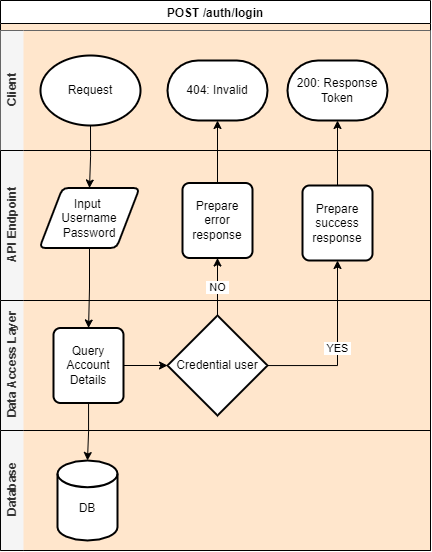

The diagram above was exported from draw.io. Its source (the exported page's mxGraphModel, read from the mxfile embedded in the PNG):
<mxGraphModel dx="1202" dy="446" grid="1" gridSize="10" guides="1" tooltips="1" connect="1" arrows="1" fold="1" page="1" pageScale="1" pageWidth="827" pageHeight="1169" math="0" shadow="0">
  <root>
    <mxCell id="YQS1eehqoeKuckJJDZ1y-0" />
    <mxCell id="YQS1eehqoeKuckJJDZ1y-1" parent="YQS1eehqoeKuckJJDZ1y-0" />
    <mxCell id="zpUmvaEEuEwFp2PM1KAt-0" value="POST /auth/login" style="swimlane;swimlaneLine=1;glass=0;shadow=0;rounded=0;sketch=0;swimlaneFillColor=#FFE6CC;" vertex="1" parent="YQS1eehqoeKuckJJDZ1y-1">
      <mxGeometry x="103" y="60" width="430" height="550" as="geometry" />
    </mxCell>
    <mxCell id="zpUmvaEEuEwFp2PM1KAt-1" value="Client" style="swimlane;html=1;horizontal=0;swimlaneLine=0;fillColor=#f5f5f5;strokeColor=#666666;fontColor=#333333;" vertex="1" parent="zpUmvaEEuEwFp2PM1KAt-0">
      <mxGeometry y="30" width="430" height="120" as="geometry">
        <mxRectangle x="260" y="330" width="30" height="50" as="alternateBounds" />
      </mxGeometry>
    </mxCell>
    <mxCell id="zpUmvaEEuEwFp2PM1KAt-2" value="Request" style="strokeWidth=2;html=1;shape=mxgraph.flowchart.start_1;whiteSpace=wrap;" vertex="1" parent="zpUmvaEEuEwFp2PM1KAt-1">
      <mxGeometry x="40" y="25" width="100" height="70" as="geometry" />
    </mxCell>
    <mxCell id="zpUmvaEEuEwFp2PM1KAt-5" value="404: Invalid" style="strokeWidth=2;html=1;shape=mxgraph.flowchart.terminator;whiteSpace=wrap;" vertex="1" parent="zpUmvaEEuEwFp2PM1KAt-1">
      <mxGeometry x="167" y="30" width="100" height="60" as="geometry" />
    </mxCell>
    <mxCell id="zpUmvaEEuEwFp2PM1KAt-6" value="200: Response Token" style="strokeWidth=2;html=1;shape=mxgraph.flowchart.terminator;whiteSpace=wrap;" vertex="1" parent="zpUmvaEEuEwFp2PM1KAt-1">
      <mxGeometry x="287" y="30" width="100" height="60" as="geometry" />
    </mxCell>
    <mxCell id="zpUmvaEEuEwFp2PM1KAt-11" value="API Endpoint" style="swimlane;html=1;horizontal=0;swimlaneLine=0;fillColor=#f5f5f5;fontColor=#333333;" vertex="1" parent="zpUmvaEEuEwFp2PM1KAt-0">
      <mxGeometry y="150" width="430" height="150" as="geometry">
        <mxRectangle y="280" width="30" height="50" as="alternateBounds" />
      </mxGeometry>
    </mxCell>
    <mxCell id="zpUmvaEEuEwFp2PM1KAt-13" value="Prepare&lt;br&gt;error&lt;br&gt;response" style="rounded=1;whiteSpace=wrap;html=1;absoluteArcSize=1;arcSize=14;strokeWidth=2;shadow=0;glass=0;sketch=0;gradientColor=none;" vertex="1" parent="zpUmvaEEuEwFp2PM1KAt-11">
      <mxGeometry x="182" y="32.5" width="70" height="75" as="geometry" />
    </mxCell>
    <mxCell id="zpUmvaEEuEwFp2PM1KAt-14" value="Prepare&lt;br&gt;success&lt;br&gt;response" style="rounded=1;whiteSpace=wrap;html=1;absoluteArcSize=1;arcSize=14;strokeWidth=2;shadow=0;glass=0;sketch=0;gradientColor=none;" vertex="1" parent="zpUmvaEEuEwFp2PM1KAt-11">
      <mxGeometry x="302" y="35" width="70" height="75" as="geometry" />
    </mxCell>
    <mxCell id="zpUmvaEEuEwFp2PM1KAt-32" value="Input &lt;br&gt;Username&lt;br&gt;Password" style="shape=parallelogram;html=1;strokeWidth=2;perimeter=parallelogramPerimeter;whiteSpace=wrap;rounded=1;arcSize=12;size=0.23;" vertex="1" parent="zpUmvaEEuEwFp2PM1KAt-11">
      <mxGeometry x="39" y="37.5" width="100" height="60" as="geometry" />
    </mxCell>
    <mxCell id="zpUmvaEEuEwFp2PM1KAt-16" style="edgeStyle=orthogonalEdgeStyle;rounded=0;orthogonalLoop=1;jettySize=auto;html=1;entryX=0.5;entryY=1;entryDx=0;entryDy=0;entryPerimeter=0;" edge="1" parent="zpUmvaEEuEwFp2PM1KAt-0" target="zpUmvaEEuEwFp2PM1KAt-3">
      <mxGeometry relative="1" as="geometry">
        <mxPoint x="240" y="175" as="sourcePoint" />
      </mxGeometry>
    </mxCell>
    <mxCell id="zpUmvaEEuEwFp2PM1KAt-17" value="Data Access Layer" style="swimlane;html=1;horizontal=0;swimlaneLine=0;startSize=23;fillColor=#f5f5f5;fontColor=#333333;" vertex="1" parent="zpUmvaEEuEwFp2PM1KAt-0">
      <mxGeometry y="300" width="430" height="130" as="geometry">
        <mxRectangle x="260" y="330" width="30" height="50" as="alternateBounds" />
      </mxGeometry>
    </mxCell>
    <mxCell id="zpUmvaEEuEwFp2PM1KAt-18" style="edgeStyle=orthogonalEdgeStyle;rounded=0;orthogonalLoop=1;jettySize=auto;html=1;entryX=0;entryY=0.5;entryDx=0;entryDy=0;entryPerimeter=0;" edge="1" parent="zpUmvaEEuEwFp2PM1KAt-17" source="zpUmvaEEuEwFp2PM1KAt-19" target="zpUmvaEEuEwFp2PM1KAt-20">
      <mxGeometry relative="1" as="geometry" />
    </mxCell>
    <mxCell id="zpUmvaEEuEwFp2PM1KAt-19" value="Query Account Details" style="rounded=1;whiteSpace=wrap;html=1;absoluteArcSize=1;arcSize=14;strokeWidth=2;shadow=0;glass=0;sketch=0;gradientColor=none;" vertex="1" parent="zpUmvaEEuEwFp2PM1KAt-17">
      <mxGeometry x="53" y="27.5" width="70" height="75" as="geometry" />
    </mxCell>
    <mxCell id="zpUmvaEEuEwFp2PM1KAt-20" value="Credential user" style="strokeWidth=2;html=1;shape=mxgraph.flowchart.decision;whiteSpace=wrap;" vertex="1" parent="zpUmvaEEuEwFp2PM1KAt-17">
      <mxGeometry x="167" y="15" width="100" height="100" as="geometry" />
    </mxCell>
    <mxCell id="zpUmvaEEuEwFp2PM1KAt-22" value="Database" style="swimlane;html=1;horizontal=0;swimlaneLine=0;startSize=23;fillColor=#f5f5f5;fontColor=#333333;" vertex="1" parent="zpUmvaEEuEwFp2PM1KAt-0">
      <mxGeometry y="430" width="430" height="120" as="geometry">
        <mxRectangle x="260" y="330" width="30" height="50" as="alternateBounds" />
      </mxGeometry>
    </mxCell>
    <mxCell id="zpUmvaEEuEwFp2PM1KAt-23" value="&lt;br&gt;DB" style="strokeWidth=2;html=1;shape=mxgraph.flowchart.database;whiteSpace=wrap;rounded=0;shadow=0;glass=0;sketch=0;gradientColor=none;" vertex="1" parent="zpUmvaEEuEwFp2PM1KAt-22">
      <mxGeometry x="57" y="30" width="60" height="80" as="geometry" />
    </mxCell>
    <mxCell id="zpUmvaEEuEwFp2PM1KAt-25" style="edgeStyle=orthogonalEdgeStyle;rounded=0;orthogonalLoop=1;jettySize=auto;html=1;" edge="1" parent="zpUmvaEEuEwFp2PM1KAt-0" source="zpUmvaEEuEwFp2PM1KAt-19" target="zpUmvaEEuEwFp2PM1KAt-23">
      <mxGeometry relative="1" as="geometry" />
    </mxCell>
    <mxCell id="zpUmvaEEuEwFp2PM1KAt-27" style="edgeStyle=orthogonalEdgeStyle;rounded=0;orthogonalLoop=1;jettySize=auto;html=1;entryX=0.5;entryY=1;entryDx=0;entryDy=0;entryPerimeter=0;" edge="1" parent="zpUmvaEEuEwFp2PM1KAt-0" source="zpUmvaEEuEwFp2PM1KAt-13" target="zpUmvaEEuEwFp2PM1KAt-5">
      <mxGeometry relative="1" as="geometry" />
    </mxCell>
    <mxCell id="zpUmvaEEuEwFp2PM1KAt-28" value="&amp;nbsp;NO&amp;nbsp;" style="edgeStyle=orthogonalEdgeStyle;rounded=0;orthogonalLoop=1;jettySize=auto;html=1;entryX=0.5;entryY=1;entryDx=0;entryDy=0;" edge="1" parent="zpUmvaEEuEwFp2PM1KAt-0" source="zpUmvaEEuEwFp2PM1KAt-20" target="zpUmvaEEuEwFp2PM1KAt-13">
      <mxGeometry relative="1" as="geometry" />
    </mxCell>
    <mxCell id="zpUmvaEEuEwFp2PM1KAt-29" value="&amp;nbsp;YES&amp;nbsp;" style="edgeStyle=orthogonalEdgeStyle;rounded=0;orthogonalLoop=1;jettySize=auto;html=1;entryX=0.5;entryY=1;entryDx=0;entryDy=0;" edge="1" parent="zpUmvaEEuEwFp2PM1KAt-0" source="zpUmvaEEuEwFp2PM1KAt-20" target="zpUmvaEEuEwFp2PM1KAt-14">
      <mxGeometry relative="1" as="geometry" />
    </mxCell>
    <mxCell id="zpUmvaEEuEwFp2PM1KAt-30" style="edgeStyle=orthogonalEdgeStyle;rounded=0;orthogonalLoop=1;jettySize=auto;html=1;entryX=0.5;entryY=1;entryDx=0;entryDy=0;entryPerimeter=0;" edge="1" parent="zpUmvaEEuEwFp2PM1KAt-0" source="zpUmvaEEuEwFp2PM1KAt-14" target="zpUmvaEEuEwFp2PM1KAt-6">
      <mxGeometry relative="1" as="geometry" />
    </mxCell>
    <mxCell id="zpUmvaEEuEwFp2PM1KAt-33" style="edgeStyle=orthogonalEdgeStyle;rounded=0;orthogonalLoop=1;jettySize=auto;html=1;exitX=0.5;exitY=1;exitDx=0;exitDy=0;exitPerimeter=0;" edge="1" parent="zpUmvaEEuEwFp2PM1KAt-0" source="zpUmvaEEuEwFp2PM1KAt-2" target="zpUmvaEEuEwFp2PM1KAt-32">
      <mxGeometry relative="1" as="geometry" />
    </mxCell>
    <mxCell id="zpUmvaEEuEwFp2PM1KAt-34" style="edgeStyle=orthogonalEdgeStyle;rounded=0;orthogonalLoop=1;jettySize=auto;html=1;exitX=0.5;exitY=1;exitDx=0;exitDy=0;" edge="1" parent="zpUmvaEEuEwFp2PM1KAt-0" source="zpUmvaEEuEwFp2PM1KAt-32" target="zpUmvaEEuEwFp2PM1KAt-19">
      <mxGeometry relative="1" as="geometry" />
    </mxCell>
  </root>
</mxGraphModel>